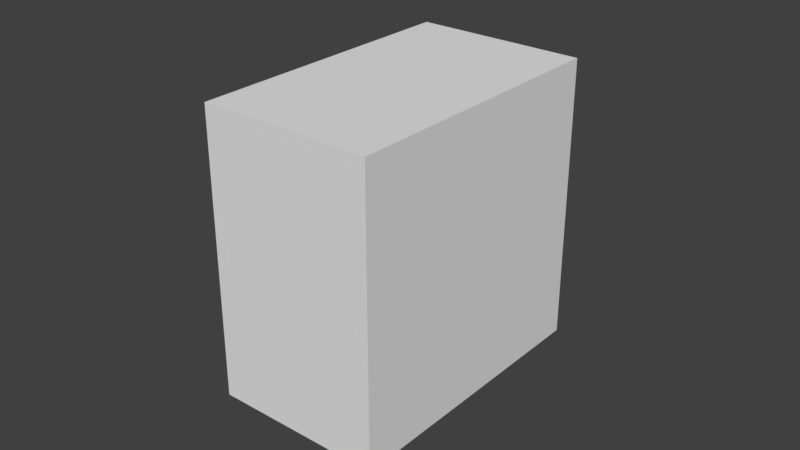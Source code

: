 # Source: Jackhammer.blend  (saved by Blender 2.79.0; exported with 4.5.12 LTS)
import bpy
from mathutils import Matrix  # noqa: F401  (used for matrix-valued properties, if any)

bpy.ops.wm.read_factory_settings(use_empty=True)
scene = bpy.context.scene
scene.name = 'Scene'

# ---- collections
col_collection_1 = bpy.data.collections.new('Collection 1'); scene.collection.children.link(col_collection_1)

# ---- materials (node trees are filled in below, after node groups)
mat_gray75 = bpy.data.materials.new('gray75')
mat_gray75.alpha_threshold = 0.0
mat_gray75.use_transparent_shadow = False
mat_gray75.diffuse_color = (0.749, 0.749, 0.749, 1.0)
mat_gray75.roughness = 0.5
mat_blank = bpy.data.materials.new('blank')
mat_blank.alpha_threshold = 0.0
mat_blank.use_transparent_shadow = False
mat_blank.diffuse_color = (0.4902, 0.5333, 0.4078, 1.0)
mat_blank.roughness = 0.5

# ---- material node trees

# ---- world
world_world = bpy.data.worlds.new('World'); scene.world = world_world
world_world.color = (0.05088, 0.05088, 0.05088)
world_world.use_sun_shadow = False
world_world.sun_shadow_jitter_overblur = 0.0
world_world.cycles.sampling_method = 'MANUAL'

# ---- meshes
me_cube_001 = bpy.data.meshes.new('Cube.001')
me_cube_001.from_pydata([(-0.15, -0.25, -0.25), (-0.15, -0.25, 0.25), (-0.15, 0.25, -0.25), (-0.15, 0.25, 0.25), (0.15, -0.25, -0.25), (0.15, -0.25, 0.25), (0.15, 0.25, -0.25), (0.15, 0.25, 0.25)], [], [(0, 1, 3, 2), (2, 3, 7, 6), (6, 7, 5, 4), (4, 5, 1, 0), (2, 6, 4, 0), (7, 3, 1, 5)])
me_cube_001.use_remesh_preserve_volume = False
me_cube_001.use_remesh_preserve_attributes = False
me_cube_001.use_mirror_vertex_groups = False
me_cube_001.update()
me_mesh_003 = bpy.data.meshes.new('Mesh.003')
me_mesh_003.from_pydata([(-0.1088, -0.1122, 0.1199), (-0.08066, -0.1212, 0.1326), (-0.1055, -0.1668, 0.07415), (-0.07741, -0.1758, 0.0869), (-0.04128, 0.138, 0.2288), (-0.02201, 0.1531, 0.1969), (-0.04491, 0.08062, 0.1963), (-0.02501, 0.1043, 0.1691), (-0.02201, 0.1531, 0.1969), (-0.05014, 0.1621, 0.1842), (-0.02501, 0.1043, 0.1691), (-0.05314, 0.1133, 0.1563), (-0.05014, 0.1621, 0.1842), (-0.06941, 0.147, 0.2161), (-0.05314, 0.1133, 0.1563), (-0.07303, 0.08962, 0.1835), (-0.05014, 0.1621, 0.1842), (-0.02201, 0.1531, 0.1969), (-0.06941, 0.147, 0.2161), (-0.04128, 0.138, 0.2288), (-0.07303, 0.08962, 0.1835), (-0.04491, 0.08062, 0.1963), (-0.05314, 0.1133, 0.1563), (-0.02501, 0.1043, 0.1691), (-0.08691, 0.09472, 0.2177), (-0.08617, 0.03689, 0.1753), (-0.05878, 0.08572, 0.2305), (-0.06941, 0.147, 0.2161), (-0.04128, 0.138, 0.2288), (-0.08691, 0.09472, 0.2177), (-0.08617, 0.03689, 0.1753), (-0.04491, 0.08062, 0.1963), (-0.07303, 0.08962, 0.1835), (-0.05804, 0.02789, 0.188), (-0.05804, 0.02789, 0.188), (-0.05878, 0.08572, 0.2305), (-0.1047, -0.01206, 0.1815), (-0.09737, -0.03689, 0.1479), (-0.07653, -0.02106, 0.1942), (-0.08691, 0.09472, 0.2177), (-0.05878, 0.08572, 0.2305), (-0.1047, -0.01206, 0.1815), (-0.09737, -0.03689, 0.1479), (-0.05804, 0.02789, 0.188), (-0.08617, 0.03689, 0.1753), (-0.06924, -0.04589, 0.1606), (-0.06924, -0.04589, 0.1606), (-0.07653, -0.02106, 0.1942), (-0.1088, -0.1122, 0.1199), (-0.1055, -0.1668, 0.07415), (-0.08066, -0.1212, 0.1326), (-0.1047, -0.01206, 0.1815), (-0.07653, -0.02106, 0.1942), (-0.1088, -0.1122, 0.1199), (-0.1055, -0.1668, 0.07415), (-0.06924, -0.04589, 0.1606), (-0.09737, -0.03689, 0.1479), (-0.07741, -0.1758, 0.0869), (-0.07741, -0.1758, 0.0869), (-0.08066, -0.1212, 0.1326), (-0.0674, 0.1505, 0.2015), (-0.03034, 0.1386, 0.2183), (-0.0674, 0.06676, 0.1424), (-0.03034, 0.0549, 0.1592), (-0.03034, 0.1386, 0.2183), (-0.00538, 0.159, 0.1895), (-0.03034, 0.0549, 0.1592), (-0.00538, 0.07523, 0.1304), (-0.00538, 0.159, 0.1895), (-0.05071, 0.1735, 0.169), (-0.00538, 0.07523, 0.1304), (-0.05071, 0.08973, 0.1098), (-0.05071, 0.1735, 0.169), (-0.0674, 0.1505, 0.2015), (-0.05071, 0.08973, 0.1098), (-0.0674, 0.06676, 0.1424), (-0.05071, 0.1735, 0.169), (-0.00538, 0.159, 0.1895), (-0.0674, 0.1505, 0.2015), (-0.03034, 0.1386, 0.2183), (-0.0674, 0.06676, 0.1424), (-0.03034, 0.0549, 0.1592), (-0.05071, 0.08973, 0.1098), (-0.00538, 0.07523, 0.1304), (0.07036, 0.08611, 0.1052), (0.00119, 0.1082, 0.07381), (0.01934, 0.06061, 0.1413), (0.05722, 0.1782, 0.1613), (0.01589, 0.1575, 0.1905), (0.00119, 0.1961, 0.1359), (0.07036, 0.08611, 0.1052), (0.01934, 0.07019, 0.148), (0.07036, 0.09569, 0.1119), (0.01934, 0.06061, 0.1413), (0.07036, 0.1053, 0.1187), (0.01934, 0.07978, 0.1548), (0.01934, 0.08936, 0.1616), (0.07036, 0.1149, 0.1255), (0.07036, 0.1244, 0.1322), (0.01934, 0.09894, 0.1683), (0.01934, 0.1085, 0.1751), (0.07036, 0.134, 0.139), (0.07036, 0.1436, 0.1458), (0.01934, 0.1181, 0.1819), (0.01934, 0.1277, 0.1886), (0.07036, 0.1532, 0.1525), (0.07036, 0.1628, 0.1593), (0.01934, 0.1373, 0.1954), (-0.04231, 0.06302, 0.1379), (-0.03405, 0.1595, 0.1877), (0.01934, 0.06061, 0.1413), (-0.04231, 0.06302, 0.1379), (0.01934, 0.07019, 0.148), (-0.04231, 0.0726, 0.1446), (-0.04231, 0.08218, 0.1514), (0.01934, 0.07978, 0.1548), (0.01934, 0.08936, 0.1616), (-0.04231, 0.09176, 0.1582), (-0.04231, 0.1013, 0.1649), (0.01934, 0.09894, 0.1683), (0.01934, 0.1085, 0.1751), (-0.04231, 0.1109, 0.1717), (-0.04231, 0.1205, 0.1785), (0.01934, 0.1181, 0.1819), (0.01934, 0.1277, 0.1886), (-0.04231, 0.1301, 0.1852), (-0.04231, 0.1397, 0.192), (0.01934, 0.1373, 0.1954), (-0.07848, 0.09192, 0.09693), (-0.06335, 0.1829, 0.1546), (-0.04231, 0.06302, 0.1379), (-0.07848, 0.1015, 0.1037), (-0.04231, 0.0726, 0.1446), (-0.07848, 0.09192, 0.09693), (-0.04231, 0.08218, 0.1514), (-0.07848, 0.1111, 0.1105), (-0.07848, 0.1207, 0.1172), (-0.04231, 0.09176, 0.1582), (-0.04231, 0.1013, 0.1649), (-0.07848, 0.1302, 0.124), (-0.07848, 0.1398, 0.1308), (-0.04231, 0.1109, 0.1717), (-0.04231, 0.1205, 0.1785), (-0.07848, 0.1494, 0.1375), (-0.07848, 0.159, 0.1443), (-0.04231, 0.1301, 0.1852), (-0.04231, 0.1397, 0.192), (-0.07848, 0.1686, 0.1511), (-0.06798, 0.1304, 0.04246), (-0.05484, 0.214, 0.1105), (-0.07848, 0.09192, 0.09693), (-0.06798, 0.1304, 0.04246), (-0.07848, 0.1015, 0.1037), (-0.06798, 0.14, 0.04923), (-0.06798, 0.1495, 0.05599), (-0.07848, 0.1111, 0.1105), (-0.07848, 0.1207, 0.1172), (-0.06798, 0.1591, 0.06276), (-0.06798, 0.1687, 0.06952), (-0.07848, 0.1302, 0.124), (-0.07848, 0.1398, 0.1308), (-0.06798, 0.1783, 0.07629), (-0.06798, 0.1879, 0.08305), (-0.07848, 0.1494, 0.1375), (-0.07848, 0.159, 0.1443), (-0.06798, 0.1975, 0.08982), (-0.06798, 0.207, 0.09659), (-0.07848, 0.1686, 0.1511), (-0.01696, 0.1559, 0.006355), (-0.01351, 0.2347, 0.08122), (-0.06798, 0.1304, 0.04246), (-0.01696, 0.1655, 0.01312), (-0.06798, 0.14, 0.04923), (-0.01696, 0.1559, 0.006355), (-0.06798, 0.1495, 0.05599), (-0.01696, 0.175, 0.01989), (-0.01696, 0.1846, 0.02665), (-0.06798, 0.1591, 0.06276), (-0.06798, 0.1687, 0.06952), (-0.01696, 0.1942, 0.03342), (-0.01696, 0.2038, 0.04018), (-0.06798, 0.1783, 0.07629), (-0.06798, 0.1879, 0.08305), (-0.01696, 0.2134, 0.04695), (-0.01696, 0.2229, 0.05371), (-0.06798, 0.1975, 0.08982), (-0.06798, 0.207, 0.09659), (-0.01696, 0.2325, 0.06048), (0.04469, 0.1535, 0.009766), (0.03643, 0.2327, 0.08398), (-0.01696, 0.1559, 0.006355), (0.04469, 0.1535, 0.009766), (-0.01696, 0.1655, 0.01312), (0.04469, 0.1631, 0.01653), (0.04469, 0.1726, 0.0233), (-0.01696, 0.175, 0.01989), (-0.01696, 0.1846, 0.02665), (0.04469, 0.1822, 0.03006), (0.04469, 0.1918, 0.03683), (-0.01696, 0.1942, 0.03342), (-0.01696, 0.2038, 0.04018), (0.04469, 0.2014, 0.04359), (0.04469, 0.211, 0.05036), (-0.01696, 0.2134, 0.04695), (-0.01696, 0.2229, 0.05371), (0.04469, 0.2205, 0.05712), (0.04469, 0.2301, 0.06389), (-0.01696, 0.2325, 0.06048), (0.08086, 0.1246, 0.05069), (0.06572, 0.2093, 0.1171), (0.04469, 0.1535, 0.009766), (0.08086, 0.1342, 0.05746), (0.04469, 0.1631, 0.01653), (0.08086, 0.1246, 0.05069), (0.04469, 0.1726, 0.0233), (0.08086, 0.1437, 0.06422), (0.08086, 0.1533, 0.07099), (0.04469, 0.1822, 0.03006), (0.04469, 0.1918, 0.03683), (0.08086, 0.1629, 0.07776), (0.08086, 0.1725, 0.08452), (0.04469, 0.2014, 0.04359), (0.04469, 0.211, 0.05036), (0.08086, 0.1821, 0.09129), (0.08086, 0.1916, 0.09805), (0.04469, 0.2205, 0.05712), (0.04469, 0.2301, 0.06389), (0.08086, 0.2012, 0.1048), (0.08086, 0.1246, 0.05069), (0.07036, 0.08611, 0.1052), (0.08086, 0.1342, 0.05746), (0.07036, 0.09569, 0.1119), (0.07036, 0.1053, 0.1187), (0.08086, 0.1437, 0.06422), (0.08086, 0.1533, 0.07099), (0.07036, 0.1149, 0.1255), (0.07036, 0.1244, 0.1322), (0.08086, 0.1629, 0.07776), (0.08086, 0.1725, 0.08452), (0.07036, 0.134, 0.139), (0.07036, 0.1436, 0.1458), (0.08086, 0.1821, 0.09129), (0.08086, 0.1916, 0.09805), (0.07036, 0.1532, 0.1525), (0.07036, 0.1628, 0.1593), (0.08086, 0.2012, 0.1048), (0.01589, 0.1575, 0.1905), (0.07036, 0.1628, 0.1593), (0.01934, 0.1373, 0.1954), (0.05722, 0.1782, 0.1613), (-0.03405, 0.1595, 0.1877), (0.01934, 0.1373, 0.1954), (-0.04231, 0.1397, 0.192), (0.01589, 0.1575, 0.1905), (-0.06335, 0.1829, 0.1546), (-0.04231, 0.1397, 0.192), (-0.07848, 0.1686, 0.1511), (-0.03405, 0.1595, 0.1877), (-0.05484, 0.214, 0.1105), (-0.07848, 0.1686, 0.1511), (-0.06798, 0.207, 0.09659), (-0.06335, 0.1829, 0.1546), (-0.01351, 0.2347, 0.08122), (-0.06798, 0.207, 0.09659), (-0.01696, 0.2325, 0.06048), (-0.05484, 0.214, 0.1105), (0.03643, 0.2327, 0.08398), (-0.01696, 0.2325, 0.06048), (0.04469, 0.2301, 0.06389), (-0.01351, 0.2347, 0.08122), (0.06572, 0.2093, 0.1171), (0.04469, 0.2301, 0.06389), (0.08086, 0.2012, 0.1048), (0.03643, 0.2327, 0.08398), (0.05722, 0.1782, 0.1613), (0.08086, 0.2012, 0.1048), (0.07036, 0.1628, 0.1593), (0.06572, 0.2093, 0.1171), (0.00119, -0.2048, -0.1472), (0.04341, -0.2167, -0.05754), (0.07772, -0.195, -0.08832), (0.00119, 0.1377, 0.0946), (0.07772, 0.1126, 0.1288), (0.04341, 0.09083, 0.1596), (0.00119, -0.2048, -0.1472), (-0.002225, -0.2261, -0.04429), (0.04341, -0.2167, -0.05754), (-0.002225, 0.08148, 0.1729), (0.00119, -0.2048, -0.1472), (-0.04694, -0.2205, -0.05215), (-0.002225, -0.2261, -0.04429), (0.00119, 0.1377, 0.0946), (-0.04694, 0.08702, 0.165), (0.00119, -0.2048, -0.1472), (-0.07876, -0.2016, -0.07898), (-0.04694, -0.2205, -0.05215), (-0.07876, 0.106, 0.1382), (0.00119, -0.2048, -0.1472), (-0.08916, -0.1743, -0.1176), (-0.07876, -0.2016, -0.07898), (0.00119, 0.1377, 0.0946), (-0.08916, 0.1333, 0.09955), (0.00119, -0.2048, -0.1472), (-0.07535, -0.146, -0.1577), (-0.08916, -0.1743, -0.1176), (-0.07535, 0.1616, 0.05947), (0.00119, -0.2048, -0.1472), (-0.04103, -0.1243, -0.1885), (-0.07535, -0.146, -0.1577), (0.00119, 0.1377, 0.0946), (-0.04103, 0.1833, 0.02869), (0.00119, -0.2048, -0.1472), (0.004605, -0.1149, -0.2017), (-0.04103, -0.1243, -0.1885), (0.004605, 0.1926, 0.01545), (0.00119, -0.2048, -0.1472), (0.04932, -0.1205, -0.1939), (0.004605, -0.1149, -0.2017), (0.00119, 0.1377, 0.0946), (0.04932, 0.1871, 0.0233), (0.00119, -0.2048, -0.1472), (0.08114, -0.1394, -0.167), (0.04932, -0.1205, -0.1939), (0.08114, 0.1681, 0.05013), (0.00119, -0.2048, -0.1472), (0.09154, -0.1667, -0.1284), (0.08114, -0.1394, -0.167), (0.00119, 0.1377, 0.0946), (0.09154, 0.1409, 0.08877), (0.00119, -0.2048, -0.1472), (0.07772, -0.195, -0.08832), (0.09154, -0.1667, -0.1284), (0.07772, -0.195, -0.08832), (0.0695, -0.1556, 0.04629), (0.125, -0.1204, -0.003515), (0.04341, -0.2167, -0.05754), (0.04341, -0.2167, -0.05754), (-0.002225, -0.2261, -0.04429), (0.0695, -0.1556, 0.04629), (-0.004336, -0.1707, 0.06772), (-0.002225, -0.2261, -0.04429), (-0.07669, -0.1617, 0.05502), (-0.004336, -0.1707, 0.06772), (-0.04694, -0.2205, -0.05215), (-0.04694, -0.2205, -0.05215), (-0.07876, -0.2016, -0.07898), (-0.07669, -0.1617, 0.05502), (-0.1282, -0.131, 0.01159), (-0.07876, -0.2016, -0.07898), (-0.145, -0.08691, -0.05092), (-0.1282, -0.131, 0.01159), (-0.08916, -0.1743, -0.1176), (-0.08916, -0.1743, -0.1176), (-0.07535, -0.146, -0.1577), (-0.145, -0.08691, -0.05092), (-0.1226, -0.04112, -0.1158), (-0.07535, -0.146, -0.1577), (-0.06712, -0.005947, -0.1656), (-0.1226, -0.04112, -0.1158), (-0.04103, -0.1243, -0.1885), (-0.04103, -0.1243, -0.1885), (0.004605, -0.1149, -0.2017), (-0.06712, -0.005947, -0.1656), (0.006716, 0.009181, -0.187), (0.004605, -0.1149, -0.2017), (0.07907, 0.0002119, -0.1743), (0.006716, 0.009181, -0.187), (0.04932, -0.1205, -0.1939), (0.04932, -0.1205, -0.1939), (0.08114, -0.1394, -0.167), (0.07907, 0.0002119, -0.1743), (0.1306, -0.03045, -0.1309), (0.08114, -0.1394, -0.167), (0.1474, -0.07459, -0.06836), (0.1306, -0.03045, -0.1309), (0.09154, -0.1667, -0.1284), (0.09154, -0.1667, -0.1284), (0.07772, -0.195, -0.08832), (0.1474, -0.07459, -0.06836), (0.125, -0.1204, -0.003515), (0.125, -0.1204, -0.003515), (0.0695, -0.1556, 0.04629), (0.125, 0.03199, 0.1041), (0.0695, -0.003178, 0.1539), (0.0695, -0.1556, 0.04629), (-0.004336, -0.01831, 0.1753), (0.0695, -0.003178, 0.1539), (-0.004336, -0.1707, 0.06772), (-0.004336, -0.1707, 0.06772), (-0.07669, -0.1617, 0.05502), (-0.004336, -0.01831, 0.1753), (-0.07669, -0.009336, 0.1626), (-0.07669, -0.1617, 0.05502), (-0.1282, 0.02133, 0.1192), (-0.07669, -0.009336, 0.1626), (-0.1282, -0.131, 0.01159), (-0.1282, -0.131, 0.01159), (-0.145, -0.08691, -0.05092), (-0.1282, 0.02133, 0.1192), (-0.145, 0.06547, 0.05668), (-0.145, -0.08691, -0.05092), (-0.1226, 0.1113, -0.008172), (-0.145, 0.06547, 0.05668), (-0.1226, -0.04112, -0.1158), (-0.1226, -0.04112, -0.1158), (-0.06712, -0.005947, -0.1656), (-0.1226, 0.1113, -0.008172), (-0.06712, 0.1464, -0.05798), (-0.06712, -0.005947, -0.1656), (0.006716, 0.1616, -0.0794), (-0.06712, 0.1464, -0.05798), (0.006716, 0.009181, -0.187), (0.006716, 0.009181, -0.187), (0.07907, 0.0002119, -0.1743), (0.006716, 0.1616, -0.0794), (0.07907, 0.1526, -0.0667), (0.07907, 0.0002119, -0.1743), (0.1306, 0.1219, -0.02328), (0.07907, 0.1526, -0.0667), (0.1306, -0.03045, -0.1309), (0.1306, -0.03045, -0.1309), (0.1474, -0.07459, -0.06836), (0.1306, 0.1219, -0.02328), (0.1474, 0.07778, 0.03923), (0.1474, -0.07459, -0.06836), (0.125, 0.03199, 0.1041), (0.1474, 0.07778, 0.03923), (0.125, -0.1204, -0.003515), (0.125, 0.03199, 0.1041), (0.04341, 0.09083, 0.1596), (0.07772, 0.1126, 0.1288), (0.0695, -0.003178, 0.1539), (0.0695, -0.003178, 0.1539), (-0.004336, -0.01831, 0.1753), (0.04341, 0.09083, 0.1596), (-0.002225, 0.08148, 0.1729), (-0.004336, -0.01831, 0.1753), (-0.04694, 0.08702, 0.165), (-0.002225, 0.08148, 0.1729), (-0.07669, -0.009336, 0.1626), (-0.07669, -0.009336, 0.1626), (-0.1282, 0.02133, 0.1192), (-0.04694, 0.08702, 0.165), (-0.07876, 0.106, 0.1382), (-0.1282, 0.02133, 0.1192), (-0.08916, 0.1333, 0.09955), (-0.07876, 0.106, 0.1382), (-0.145, 0.06547, 0.05668), (-0.145, 0.06547, 0.05668), (-0.1226, 0.1113, -0.008172), (-0.08916, 0.1333, 0.09955), (-0.07535, 0.1616, 0.05947), (-0.1226, 0.1113, -0.008172), (-0.04103, 0.1833, 0.02869), (-0.07535, 0.1616, 0.05947), (-0.06712, 0.1464, -0.05798), (-0.06712, 0.1464, -0.05798), (0.006716, 0.1616, -0.0794), (-0.04103, 0.1833, 0.02869), (0.004605, 0.1926, 0.01545), (0.006716, 0.1616, -0.0794), (0.04932, 0.1871, 0.0233), (0.004605, 0.1926, 0.01545), (0.07907, 0.1526, -0.0667), (0.07907, 0.1526, -0.0667), (0.1306, 0.1219, -0.02328), (0.04932, 0.1871, 0.0233), (0.08114, 0.1681, 0.05013), (0.1306, 0.1219, -0.02328), (0.09154, 0.1409, 0.08877), (0.08114, 0.1681, 0.05013), (0.1474, 0.07778, 0.03923), (0.1474, 0.07778, 0.03923), (0.125, 0.03199, 0.1041), (0.09154, 0.1409, 0.08877), (0.07772, 0.1126, 0.1288)], [], [(4, 34, 6), (35, 34, 4), (34, 35, 46), (47, 46, 35), (46, 47, 58), (59, 58, 47), (6, 5, 4), (5, 6, 7), (13, 14, 15), (14, 13, 12), (15, 24, 13), (25, 24, 15), (24, 25, 36), (37, 36, 25), (36, 37, 48), (49, 48, 37), (1, 2, 3), (2, 1, 0), (10, 9, 8), (9, 10, 11), (18, 17, 16), (17, 18, 19), (22, 21, 20), (21, 22, 23), (27, 26, 28), (26, 27, 29), (31, 30, 32), (30, 31, 33), (39, 38, 40), (38, 39, 41), (43, 42, 44), (42, 43, 45), (51, 50, 52), (50, 51, 53), (55, 54, 56), (54, 55, 57), (74, 73, 72), (73, 74, 75), (61, 62, 63), (62, 61, 60), (66, 65, 64), (65, 66, 67), (70, 69, 68), (69, 70, 71), (78, 77, 76), (77, 78, 79), (82, 81, 80), (81, 82, 83), (176, 177, 178), (177, 176, 174), (175, 174, 176), (171, 174, 175), (174, 171, 172), (172, 171, 170), (173, 170, 171), (178, 179, 176), (179, 178, 180), (181, 180, 178), (182, 180, 181), (180, 182, 183), (183, 182, 184), (185, 184, 182), (186, 184, 185), (184, 186, 187), (89, 88, 87), (88, 89, 109), (109, 89, 129), (129, 89, 149), (149, 89, 169), (169, 89, 189), (189, 89, 209), (87, 209, 89), (91, 90, 92), (90, 91, 93), (94, 91, 92), (91, 94, 95), (95, 94, 96), (97, 96, 94), (98, 96, 97), (96, 98, 99), (99, 98, 100), (101, 100, 98), (102, 100, 101), (100, 102, 103), (103, 102, 104), (105, 104, 102), (106, 104, 105), (104, 106, 107), (85, 86, 108), (86, 85, 84), (84, 85, 208), (208, 85, 188), (188, 85, 168), (168, 85, 148), (148, 85, 128), (108, 128, 85), (111, 112, 113), (112, 111, 110), (112, 114, 113), (115, 114, 112), (116, 114, 115), (114, 116, 117), (117, 116, 118), (119, 118, 116), (120, 118, 119), (118, 120, 121), (121, 120, 122), (123, 122, 120), (124, 122, 123), (122, 124, 125), (125, 124, 126), (127, 126, 124), (131, 130, 132), (130, 131, 133), (134, 131, 132), (131, 134, 135), (135, 134, 136), (137, 136, 134), (138, 136, 137), (136, 138, 139), (139, 138, 140), (141, 140, 138), (142, 140, 141), (140, 142, 143), (143, 142, 144), (145, 144, 142), (146, 144, 145), (144, 146, 147), (151, 152, 153), (152, 151, 150), (152, 154, 153), (155, 154, 152), (156, 154, 155), (154, 156, 157), (157, 156, 158), (159, 158, 156), (160, 158, 159), (158, 160, 161), (161, 160, 162), (163, 162, 160), (164, 162, 163), (162, 164, 165), (165, 164, 166), (167, 166, 164), (191, 192, 193), (192, 191, 190), (192, 194, 193), (195, 194, 192), (196, 194, 195), (194, 196, 197), (197, 196, 198), (199, 198, 196), (200, 198, 199), (198, 200, 201), (201, 200, 202), (203, 202, 200), (204, 202, 203), (202, 204, 205), (205, 204, 206), (207, 206, 204), (211, 210, 212), (210, 211, 213), (214, 211, 212), (211, 214, 215), (215, 214, 216), (217, 216, 214), (218, 216, 217), (216, 218, 219), (219, 218, 220), (221, 220, 218), (222, 220, 221), (220, 222, 223), (223, 222, 224), (225, 224, 222), (226, 224, 225), (224, 226, 227), (229, 230, 231), (230, 229, 228), (230, 232, 231), (233, 232, 230), (234, 232, 233), (232, 234, 235), (235, 234, 236), (237, 236, 234), (238, 236, 237), (236, 238, 239), (239, 238, 240), (241, 240, 238), (242, 240, 241), (240, 242, 243), (243, 242, 244), (245, 244, 242), (247, 246, 248), (246, 247, 249), (251, 250, 252), (250, 251, 253), (255, 254, 256), (254, 255, 257), (259, 258, 260), (258, 259, 261), (263, 262, 264), (262, 263, 265), (267, 266, 268), (266, 267, 269), (271, 270, 272), (270, 271, 273), (275, 274, 276), (274, 275, 277), (282, 281, 283), (281, 282, 328), (287, 283, 281), (291, 292, 287), (292, 291, 296), (300, 301, 296), (301, 300, 305), (309, 310, 305), (310, 309, 314), (318, 319, 314), (319, 318, 323), (328, 323, 327), (382, 381, 380), (381, 382, 383), (333, 332, 334), (332, 333, 335), (338, 337, 336), (337, 338, 339), (341, 340, 342), (340, 341, 343), (346, 345, 344), (345, 346, 347), (349, 348, 350), (348, 349, 351), (354, 353, 352), (353, 354, 355), (357, 356, 358), (356, 357, 359), (362, 361, 360), (361, 362, 363), (365, 364, 366), (364, 365, 367), (370, 369, 368), (369, 370, 371), (373, 372, 374), (372, 373, 375), (378, 377, 376), (377, 378, 379), (385, 384, 386), (384, 385, 387), (390, 389, 388), (389, 390, 391), (393, 392, 394), (392, 393, 395), (398, 397, 396), (397, 398, 399), (401, 400, 402), (400, 401, 403), (406, 405, 404), (405, 406, 407), (409, 408, 410), (408, 409, 411), (414, 413, 412), (413, 414, 415), (417, 416, 418), (416, 417, 419), (422, 421, 420), (421, 422, 423), (425, 424, 426), (424, 425, 427), (429, 428, 430), (428, 429, 431), (434, 433, 432), (433, 434, 435), (437, 436, 438), (436, 437, 439), (442, 441, 440), (441, 442, 443), (445, 444, 446), (444, 445, 447), (450, 449, 448), (449, 450, 451), (453, 452, 454), (452, 453, 455), (458, 457, 456), (457, 458, 459), (461, 460, 462), (460, 461, 463), (466, 465, 464), (465, 466, 467), (469, 468, 470), (468, 469, 471), (474, 473, 472), (473, 474, 475), (286, 285, 284), (290, 289, 288), (295, 294, 293), (299, 298, 297), (304, 303, 302), (308, 307, 306), (313, 312, 311), (317, 316, 315), (322, 321, 320), (326, 325, 324), (331, 330, 329), (280, 279, 278)])
me_mesh_003.polygons.foreach_set('use_smooth', [True] * 304)
me_mesh_003.polygons.foreach_set('material_index', [0, 0, 0, 0, 0, 0, 0, 0, 0, 0, 0, 0, 0, 0, 0, 0, 0, 0, 0, 0, 0, 0, 0, 0, 0, 0, 0, 0, 0, 0, 0, 0, 0, 0, 0, 0, 0, 0, 0, 0, 0, 0, 0, 0, 0, 0, 0, 0, 0, 0, 0, 0, 0, 0, 0, 0, 0, 0, 0, 0, 0, 0, 0, 0, 0, 0, 0, 0, 0, 0, 0, 0, 0, 0, 0, 0, 0, 0, 0, 0, 0, 0, 0, 0, 0, 0, 0, 0, 0, 0, 0, 0, 0, 0, 0, 0, 0, 0, 0, 0, 0, 0, 0, 0, 0, 0, 0, 0, 0, 0, 0, 0, 0, 0, 0, 0, 0, 0, 0, 0, 0, 0, 0, 0, 0, 0, 0, 0, 0, 0, 0, 0, 0, 0, 0, 0, 0, 0, 0, 0, 0, 0, 0, 0, 0, 0, 0, 0, 0, 0, 0, 0, 0, 0, 0, 0, 0, 0, 0, 0, 0, 0, 0, 0, 0, 0, 0, 0, 0, 0, 0, 0, 0, 0, 0, 0, 0, 0, 0, 0, 0, 0, 0, 0, 0, 0, 0, 0, 0, 0, 0, 0, 0, 0, 0, 0, 0, 0, 0, 0, 0, 0, 0, 0, 0, 0, 0, 0, 1, 1, 1, 1, 1, 1, 1, 1, 1, 1, 1, 1, 1, 1, 1, 1, 1, 1, 1, 1, 1, 1, 1, 1, 1, 1, 1, 1, 1, 1, 1, 1, 1, 1, 1, 1, 1, 1, 1, 1, 1, 1, 1, 1, 1, 1, 1, 1, 1, 1, 1, 1, 1, 1, 1, 1, 1, 1, 1, 1, 1, 1, 1, 1, 1, 1, 1, 1, 1, 1, 1, 1, 1, 1, 1, 1, 1, 1, 1, 1, 1, 1, 1, 1, 1, 1, 1, 1, 1, 1, 1, 1, 1, 1, 1, 1])
_uv = me_mesh_003.uv_layers.new(name='UVMap')
_uv.uv.foreach_set('vector', [0.2267, 0.0, 0.1302, 0.2284, 0.2059, 0.1322, 0.126, 0.08407, 0.1302, 0.2284, 0.2267, 0.0, 0.1302, 0.2284, 0.126, 0.08407, 0.06576, 0.3815, 0.02377, 0.3017, 0.06576, 0.3815, 0.126, 0.08407, 0.06576, 0.3815, 0.02377, 0.3017, 0.0187, 0.6807, 0.0, 0.5379, 0.0187, 0.6807, 0.02377, 0.3017, 0.2059, 0.1322, 0.3377, 0.01228, 0.2267, 0.0, 0.3377, 0.01228, 0.2059, 0.1322, 0.3204, 0.1249, 0.2267, 0.0, 0.3204, 0.1249, 0.2059, 0.1322, 0.3204, 0.1249, 0.2267, 0.0, 0.3377, 0.01228, 0.2059, 0.1322, 0.126, 0.08407, 0.2267, 0.0, 0.1302, 0.2284, 0.126, 0.08407, 0.2059, 0.1322, 0.126, 0.08407, 0.1302, 0.2284, 0.02377, 0.3017, 0.06576, 0.3815, 0.02377, 0.3017, 0.1302, 0.2284, 0.02377, 0.3017, 0.06576, 0.3815, 0.0, 0.5379, 0.0187, 0.6807, 0.0, 0.5379, 0.06576, 0.3815, 0.4437, 0.5379, 0.5572, 0.6807, 0.4437, 0.6807, 0.5572, 0.6807, 0.4437, 0.5379, 0.5572, 0.5379, 0.4437, 0.1249, 0.5573, 0.01228, 0.4437, 0.01228, 0.5573, 0.01228, 0.4437, 0.1249, 0.5573, 0.1249, 0.5573, 0.7733, 0.4437, 0.6623, 0.5573, 0.6623, 0.4437, 0.6623, 0.5573, 0.7733, 0.4437, 0.7733, 0.5573, 0.6796, 0.4437, 0.7941, 0.5573, 0.7941, 0.4437, 0.7941, 0.5573, 0.6796, 0.4437, 0.6796, 0.5573, 0.0, 0.4437, 0.08407, 0.4437, 0.0, 0.4437, 0.08407, 0.5573, 0.0, 0.5572, 0.08407, 0.4437, 0.1322, 0.5572, 0.2284, 0.5573, 0.1322, 0.5572, 0.2284, 0.4437, 0.1322, 0.4437, 0.2284, 0.5572, 0.08407, 0.4437, 0.3017, 0.4437, 0.08407, 0.4437, 0.3017, 0.5572, 0.08407, 0.5572, 0.3017, 0.4437, 0.2284, 0.5572, 0.3815, 0.5572, 0.2284, 0.5572, 0.3815, 0.4437, 0.2284, 0.4437, 0.3815, 0.5572, 0.3017, 0.4437, 0.5379, 0.4437, 0.3017, 0.4437, 0.5379, 0.5572, 0.3017, 0.5572, 0.5379, 0.4437, 0.3815, 0.5572, 0.6807, 0.5572, 0.3815, 0.5572, 0.6807, 0.4437, 0.3815, 0.4437, 0.6807, 0.3833, 0.2175, 0.2634, 0.01124, 0.3833, 0.01124, 0.2634, 0.01124, 0.3833, 0.2175, 0.2634, 0.2175, 0.4252, 0.01124, 0.5748, 0.2175, 0.4252, 0.2175, 0.5748, 0.2175, 0.4252, 0.01124, 0.5748, 0.01124, 0.2634, 0.2175, 0.3833, 0.01124, 0.2634, 0.01124, 0.3833, 0.01124, 0.2634, 0.2175, 0.3833, 0.2175, 0.4085, 0.2175, 0.5915, 0.01124, 0.4085, 0.01124, 0.5915, 0.01124, 0.4085, 0.2175, 0.5915, 0.2175, 0.5748, 0.7366, 0.4085, 0.6167, 0.5915, 0.6167, 0.4085, 0.6167, 0.5748, 0.7366, 0.4252, 0.7366, 0.5915, 0.6167, 0.4252, 0.7366, 0.5748, 0.7366, 0.4252, 0.7366, 0.5915, 0.6167, 0.4085, 0.6167, 0.7287, 0.1581, 0.5516, 0.1581, 0.5516, 0.1345, 0.5516, 0.1581, 0.7287, 0.1581, 0.5516, 0.1817, 0.7287, 0.1817, 0.5516, 0.1817, 0.7287, 0.1581, 0.7287, 0.2053, 0.5516, 0.1817, 0.7287, 0.1817, 0.5516, 0.1817, 0.7287, 0.2053, 0.5516, 0.2053, 0.5516, 0.2053, 0.7287, 0.2053, 0.5516, 0.2289, 0.7287, 0.2289, 0.5516, 0.2289, 0.7287, 0.2053, 0.5516, 0.1345, 0.7287, 0.1345, 0.7287, 0.1581, 0.7287, 0.1345, 0.5516, 0.1345, 0.7287, 0.1109, 0.5516, 0.1109, 0.7287, 0.1109, 0.5516, 0.1345, 0.5516, 0.08727, 0.7287, 0.1109, 0.5516, 0.1109, 0.7287, 0.1109, 0.5516, 0.08727, 0.7287, 0.08727, 0.7287, 0.08727, 0.5516, 0.08727, 0.7287, 0.06367, 0.5516, 0.06367, 0.7287, 0.06367, 0.5516, 0.08727, 0.5516, 0.04006, 0.7287, 0.06367, 0.5516, 0.06367, 0.7287, 0.06367, 0.5516, 0.04006, 0.7287, 0.04006, 0.5, 0.4484, 0.34, 0.5919, 0.2738, 0.4484, 0.34, 0.5919, 0.5, 0.4484, 0.5, 0.6513, 0.5, 0.6513, 0.5, 0.4484, 0.66, 0.5919, 0.66, 0.5919, 0.5, 0.4484, 0.7262, 0.4484, 0.7262, 0.4484, 0.5, 0.4484, 0.66, 0.3049, 0.66, 0.3049, 0.5, 0.4484, 0.5, 0.2455, 0.5, 0.2455, 0.5, 0.4484, 0.34, 0.3049, 0.2738, 0.4484, 0.34, 0.3049, 0.5, 0.4484, 0.3745, 0.2053, 0.5516, 0.2289, 0.5516, 0.2053, 0.5516, 0.2289, 0.3745, 0.2053, 0.3745, 0.2289, 0.5516, 0.1817, 0.3745, 0.2053, 0.5516, 0.2053, 0.3745, 0.2053, 0.5516, 0.1817, 0.3745, 0.1817, 0.3745, 0.1817, 0.5516, 0.1817, 0.3745, 0.1581, 0.5516, 0.1581, 0.3745, 0.1581, 0.5516, 0.1817, 0.5516, 0.1345, 0.3745, 0.1581, 0.5516, 0.1581, 0.3745, 0.1581, 0.5516, 0.1345, 0.3745, 0.1345, 0.3745, 0.1345, 0.5516, 0.1345, 0.3745, 0.1109, 0.5516, 0.1109, 0.3745, 0.1109, 0.5516, 0.1345, 0.5516, 0.08727, 0.3745, 0.1109, 0.5516, 0.1109, 0.3745, 0.1109, 0.5516, 0.08727, 0.3745, 0.08727, 0.3745, 0.08727, 0.5516, 0.08727, 0.3745, 0.06367, 0.5516, 0.06367, 0.3745, 0.06367, 0.5516, 0.08727, 0.5516, 0.04006, 0.3745, 0.06367, 0.5516, 0.06367, 0.3745, 0.06367, 0.5516, 0.04006, 0.3745, 0.04006, 0.5, 0.4484, 0.3025, 0.6255, 0.5, 0.6989, 0.3025, 0.6255, 0.5, 0.4484, 0.2207, 0.4484, 0.2207, 0.4484, 0.5, 0.4484, 0.3025, 0.2713, 0.3025, 0.2713, 0.5, 0.4484, 0.5, 0.1979, 0.5, 0.1979, 0.5, 0.4484, 0.6975, 0.2713, 0.6975, 0.2713, 0.5, 0.4484, 0.7793, 0.4484, 0.7793, 0.4484, 0.5, 0.4484, 0.6975, 0.6255, 0.5, 0.6989, 0.6975, 0.6255, 0.5, 0.4484, 0.5, 0.2289, 0.3025, 0.2053, 0.5, 0.2053, 0.3025, 0.2053, 0.5, 0.2289, 0.3025, 0.2289, 0.3025, 0.2053, 0.5, 0.1817, 0.5, 0.2053, 0.3025, 0.1817, 0.5, 0.1817, 0.3025, 0.2053, 0.3025, 0.1581, 0.5, 0.1817, 0.3025, 0.1817, 0.5, 0.1817, 0.3025, 0.1581, 0.5, 0.1581, 0.5, 0.1581, 0.3025, 0.1581, 0.5, 0.1345, 0.3025, 0.1345, 0.5, 0.1345, 0.3025, 0.1581, 0.3025, 0.1109, 0.5, 0.1345, 0.3025, 0.1345, 0.5, 0.1345, 0.3025, 0.1109, 0.5, 0.1109, 0.5, 0.1109, 0.3025, 0.1109, 0.5, 0.08727, 0.3025, 0.08727, 0.5, 0.08727, 0.3025, 0.1109, 0.3025, 0.06367, 0.5, 0.08727, 0.3025, 0.08727, 0.5, 0.08727, 0.3025, 0.06367, 0.5, 0.06367, 0.5, 0.06367, 0.3025, 0.06367, 0.5, 0.04006, 0.3025, 0.04006, 0.5, 0.04006, 0.3025, 0.06367, 0.6975, 0.2053, 0.5, 0.2289, 0.5, 0.2053, 0.5, 0.2289, 0.6975, 0.2053, 0.6975, 0.2289, 0.5, 0.1817, 0.6975, 0.2053, 0.5, 0.2053, 0.6975, 0.2053, 0.5, 0.1817, 0.6975, 0.1817, 0.6975, 0.1817, 0.5, 0.1817, 0.6975, 0.1581, 0.5, 0.1581, 0.6975, 0.1581, 0.5, 0.1817, 0.5, 0.1345, 0.6975, 0.1581, 0.5, 0.1581, 0.6975, 0.1581, 0.5, 0.1345, 0.6975, 0.1345, 0.6975, 0.1345, 0.5, 0.1345, 0.6975, 0.1109, 0.5, 0.1109, 0.6975, 0.1109, 0.5, 0.1345, 0.5, 0.08727, 0.6975, 0.1109, 0.5, 0.1109, 0.6975, 0.1109, 0.5, 0.08727, 0.6975, 0.08727, 0.6975, 0.08727, 0.5, 0.08727, 0.6975, 0.06367, 0.5, 0.06367, 0.6975, 0.06367, 0.5, 0.08727, 0.5, 0.04006, 0.6975, 0.06367, 0.5, 0.06367, 0.6975, 0.06367, 0.5, 0.04006, 0.6975, 0.04006, 0.5516, 0.2289, 0.3745, 0.2053, 0.5516, 0.2053, 0.3745, 0.2053, 0.5516, 0.2289, 0.3745, 0.2289, 0.3745, 0.2053, 0.5516, 0.1817, 0.5516, 0.2053, 0.3745, 0.1817, 0.5516, 0.1817, 0.3745, 0.2053, 0.3745, 0.1581, 0.5516, 0.1817, 0.3745, 0.1817, 0.5516, 0.1817, 0.3745, 0.1581, 0.5516, 0.1581, 0.5516, 0.1581, 0.3745, 0.1581, 0.5516, 0.1345, 0.3745, 0.1345, 0.5516, 0.1345, 0.3745, 0.1581, 0.3745, 0.1109, 0.5516, 0.1345, 0.3745, 0.1345, 0.5516, 0.1345, 0.3745, 0.1109, 0.5516, 0.1109, 0.5516, 0.1109, 0.3745, 0.1109, 0.5516, 0.08727, 0.3745, 0.08727, 0.5516, 0.08727, 0.3745, 0.1109, 0.3745, 0.06367, 0.5516, 0.08727, 0.3745, 0.08727, 0.5516, 0.08727, 0.3745, 0.06367, 0.5516, 0.06367, 0.5516, 0.06367, 0.3745, 0.06367, 0.5516, 0.04006, 0.3745, 0.04006, 0.5516, 0.04006, 0.3745, 0.06367, 0.5, 0.2289, 0.6975, 0.2053, 0.5, 0.2053, 0.6975, 0.2053, 0.5, 0.2289, 0.6975, 0.2289, 0.6975, 0.2053, 0.5, 0.1817, 0.5, 0.2053, 0.6975, 0.1817, 0.5, 0.1817, 0.6975, 0.2053, 0.6975, 0.1581, 0.5, 0.1817, 0.6975, 0.1817, 0.5, 0.1817, 0.6975, 0.1581, 0.5, 0.1581, 0.5, 0.1581, 0.6975, 0.1581, 0.5, 0.1345, 0.6975, 0.1345, 0.5, 0.1345, 0.6975, 0.1581, 0.6975, 0.1109, 0.5, 0.1345, 0.6975, 0.1345, 0.5, 0.1345, 0.6975, 0.1109, 0.5, 0.1109, 0.5, 0.1109, 0.6975, 0.1109, 0.5, 0.08727, 0.6975, 0.08727, 0.5, 0.08727, 0.6975, 0.1109, 0.6975, 0.06367, 0.5, 0.08727, 0.6975, 0.08727, 0.5, 0.08727, 0.6975, 0.06367, 0.5, 0.06367, 0.5, 0.06367, 0.6975, 0.06367, 0.5, 0.04006, 0.6975, 0.04006, 0.5, 0.04006, 0.6975, 0.06367, 0.3025, 0.2053, 0.5, 0.2289, 0.5, 0.2053, 0.5, 0.2289, 0.3025, 0.2053, 0.3025, 0.2289, 0.5, 0.1817, 0.3025, 0.2053, 0.5, 0.2053, 0.3025, 0.2053, 0.5, 0.1817, 0.3025, 0.1817, 0.3025, 0.1817, 0.5, 0.1817, 0.3025, 0.1581, 0.5, 0.1581, 0.3025, 0.1581, 0.5, 0.1817, 0.5, 0.1345, 0.3025, 0.1581, 0.5, 0.1581, 0.3025, 0.1581, 0.5, 0.1345, 0.3025, 0.1345, 0.3025, 0.1345, 0.5, 0.1345, 0.3025, 0.1109, 0.5, 0.1109, 0.3025, 0.1109, 0.5, 0.1345, 0.5, 0.08727, 0.3025, 0.1109, 0.5, 0.1109, 0.3025, 0.1109, 0.5, 0.08727, 0.3025, 0.08727, 0.3025, 0.08727, 0.5, 0.08727, 0.3025, 0.06367, 0.5, 0.06367, 0.3025, 0.06367, 0.5, 0.08727, 0.5, 0.04006, 0.3025, 0.06367, 0.5, 0.06367, 0.3025, 0.06367, 0.5, 0.04006, 0.3025, 0.04006, 0.5516, 0.2289, 0.7287, 0.2053, 0.5516, 0.2053, 0.7287, 0.2053, 0.5516, 0.2289, 0.7287, 0.2289, 0.7287, 0.2053, 0.5516, 0.1817, 0.5516, 0.2053, 0.7287, 0.1817, 0.5516, 0.1817, 0.7287, 0.2053, 0.7287, 0.1581, 0.5516, 0.1817, 0.7287, 0.1817, 0.5516, 0.1817, 0.7287, 0.1581, 0.5516, 0.1581, 0.5516, 0.1581, 0.7287, 0.1581, 0.5516, 0.1345, 0.7287, 0.1345, 0.5516, 0.1345, 0.7287, 0.1581, 0.7287, 0.1109, 0.5516, 0.1345, 0.7287, 0.1345, 0.5516, 0.1345, 0.7287, 0.1109, 0.5516, 0.1109, 0.5516, 0.1109, 0.7287, 0.1109, 0.5516, 0.08727, 0.7287, 0.08727, 0.5516, 0.08727, 0.7287, 0.1109, 0.7287, 0.06367, 0.5516, 0.08727, 0.7287, 0.08727, 0.5516, 0.08727, 0.7287, 0.06367, 0.5516, 0.06367, 0.5516, 0.06367, 0.7287, 0.06367, 0.5516, 0.04006, 0.7287, 0.04006, 0.5516, 0.04006, 0.7287, 0.06367, 0.5516, 0.04006, 0.4081, 0.01243, 0.3745, 0.04006, 0.4081, 0.01243, 0.5516, 0.04006, 0.5516, 0.01243, 0.3025, 0.04006, 0.5, 0.01243, 0.5, 0.04006, 0.5, 0.01243, 0.3025, 0.04006, 0.34, 0.01243, 0.5, 0.04006, 0.66, 0.01243, 0.6975, 0.04006, 0.66, 0.01243, 0.5, 0.04006, 0.5, 0.01243, 0.3745, 0.04006, 0.5516, 0.01243, 0.5516, 0.04006, 0.5516, 0.01243, 0.3745, 0.04006, 0.4081, 0.01243, 0.5516, 0.04006, 0.6951, 0.01243, 0.7287, 0.04006, 0.6951, 0.01243, 0.5516, 0.04006, 0.5516, 0.01243, 0.6975, 0.04006, 0.5, 0.01243, 0.5, 0.04006, 0.5, 0.01243, 0.6975, 0.04006, 0.66, 0.01243, 0.5, 0.04006, 0.34, 0.01243, 0.3025, 0.04006, 0.34, 0.01243, 0.5, 0.04006, 0.5, 0.01243, 0.7287, 0.04006, 0.5516, 0.01243, 0.5516, 0.04006, 0.5516, 0.01243, 0.7287, 0.04006, 0.6951, 0.01243, 0.191, 0.4484, 0.5, 0.4484, 0.2324, 0.587, 0.5, 0.4484, 0.191, 0.4484, 0.2324, 0.3098, 0.3455, 0.6884, 0.2324, 0.587, 0.5, 0.4484, 0.5, 0.4484, 0.5, 0.7255, 0.3455, 0.6884, 0.5, 0.7255, 0.5, 0.4484, 0.6545, 0.6884, 0.5, 0.4484, 0.7676, 0.587, 0.6545, 0.6884, 0.7676, 0.587, 0.5, 0.4484, 0.809, 0.4484, 0.5, 0.4484, 0.7676, 0.3098, 0.809, 0.4484, 0.7676, 0.3098, 0.5, 0.4484, 0.6545, 0.2084, 0.5, 0.4484, 0.5, 0.1713, 0.6545, 0.2084, 0.5, 0.1713, 0.5, 0.4484, 0.3455, 0.2084, 0.2324, 0.3098, 0.3455, 0.2084, 0.5, 0.4484, 0.5516, 0.3191, 0.3274, 0.6945, 0.5516, 0.6945, 0.3274, 0.6945, 0.5516, 0.3191, 0.3274, 0.3191, 0.3274, 0.6945, 0.5516, 0.9156, 0.5516, 0.6945, 0.5516, 0.9156, 0.3274, 0.6945, 0.413, 0.9156, 0.3274, 0.6945, 0.3116, 0.9156, 0.413, 0.9156, 0.3116, 0.9156, 0.3274, 0.6945, 0.1633, 0.6945, 0.5, 0.6945, 0.3455, 0.9156, 0.25, 0.6945, 0.3455, 0.9156, 0.5, 0.6945, 0.5, 0.9156, 0.5, 0.6945, 0.6545, 0.9156, 0.5, 0.9156, 0.6545, 0.9156, 0.5, 0.6945, 0.75, 0.6945, 0.3274, 0.6945, 0.3116, 0.9156, 0.1633, 0.6945, 0.3116, 0.9156, 0.3274, 0.6945, 0.413, 0.9156, 0.3274, 0.6945, 0.5516, 0.9156, 0.413, 0.9156, 0.5516, 0.9156, 0.3274, 0.6945, 0.5516, 0.6945, 0.7758, 0.6945, 0.5516, 0.9156, 0.5516, 0.6945, 0.5516, 0.9156, 0.7758, 0.6945, 0.6902, 0.9156, 0.7758, 0.6945, 0.7916, 0.9156, 0.6902, 0.9156, 0.7916, 0.9156, 0.7758, 0.6945, 0.9399, 0.6945, 0.5, 0.6945, 0.6545, 0.9156, 0.75, 0.6945, 0.6545, 0.9156, 0.5, 0.6945, 0.5, 0.9156, 0.5, 0.6945, 0.3455, 0.9156, 0.5, 0.9156, 0.3455, 0.9156, 0.5, 0.6945, 0.25, 0.6945, 0.7758, 0.6945, 0.7916, 0.9156, 0.9399, 0.6945, 0.7916, 0.9156, 0.7758, 0.6945, 0.6902, 0.9156, 0.7758, 0.6945, 0.5516, 0.9156, 0.6902, 0.9156, 0.5516, 0.9156, 0.7758, 0.6945, 0.5516, 0.6945, 0.1633, 0.3191, 0.3274, 0.6945, 0.3274, 0.3191, 0.3274, 0.6945, 0.1633, 0.3191, 0.1633, 0.6945, 0.25, 0.3191, 0.5, 0.6945, 0.25, 0.6945, 0.5, 0.6945, 0.25, 0.3191, 0.5, 0.3191, 0.75, 0.3191, 0.5, 0.6945, 0.5, 0.3191, 0.5, 0.6945, 0.75, 0.3191, 0.75, 0.6945, 0.1633, 0.3191, 0.3274, 0.6945, 0.1633, 0.6945, 0.3274, 0.6945, 0.1633, 0.3191, 0.3274, 0.3191, 0.5516, 0.3191, 0.3274, 0.6945, 0.3274, 0.3191, 0.3274, 0.6945, 0.5516, 0.3191, 0.5516, 0.6945, 0.5516, 0.3191, 0.7758, 0.6945, 0.5516, 0.6945, 0.7758, 0.6945, 0.5516, 0.3191, 0.7758, 0.3191, 0.9399, 0.3191, 0.7758, 0.6945, 0.7758, 0.3191, 0.7758, 0.6945, 0.9399, 0.3191, 0.9399, 0.6945, 0.75, 0.3191, 0.5, 0.6945, 0.75, 0.6945, 0.5, 0.6945, 0.75, 0.3191, 0.5, 0.3191, 0.25, 0.3191, 0.5, 0.6945, 0.5, 0.3191, 0.5, 0.6945, 0.25, 0.3191, 0.25, 0.6945, 0.9399, 0.3191, 0.7758, 0.6945, 0.9399, 0.6945, 0.7758, 0.6945, 0.9399, 0.3191, 0.7758, 0.3191, 0.5516, 0.3191, 0.7758, 0.6945, 0.7758, 0.3191, 0.7758, 0.6945, 0.5516, 0.3191, 0.5516, 0.6945, 0.413, 0.1579, 0.5516, 0.3191, 0.5516, 0.1579, 0.5516, 0.3191, 0.413, 0.1579, 0.3274, 0.3191, 0.413, 0.1579, 0.1633, 0.3191, 0.3274, 0.3191, 0.1633, 0.3191, 0.413, 0.1579, 0.3116, 0.1579, 0.5, 0.1579, 0.25, 0.3191, 0.3455, 0.1579, 0.25, 0.3191, 0.5, 0.1579, 0.5, 0.3191, 0.5, 0.1579, 0.75, 0.3191, 0.5, 0.3191, 0.75, 0.3191, 0.5, 0.1579, 0.6545, 0.1579, 0.413, 0.1579, 0.1633, 0.3191, 0.3116, 0.1579, 0.1633, 0.3191, 0.413, 0.1579, 0.3274, 0.3191, 0.413, 0.1579, 0.5516, 0.3191, 0.3274, 0.3191, 0.5516, 0.3191, 0.413, 0.1579, 0.5516, 0.1579, 0.6902, 0.1579, 0.5516, 0.3191, 0.5516, 0.1579, 0.5516, 0.3191, 0.6902, 0.1579, 0.7758, 0.3191, 0.6902, 0.1579, 0.9399, 0.3191, 0.7758, 0.3191, 0.9399, 0.3191, 0.6902, 0.1579, 0.7916, 0.1579, 0.5, 0.1579, 0.75, 0.3191, 0.6545, 0.1579, 0.75, 0.3191, 0.5, 0.1579, 0.5, 0.3191, 0.5, 0.1579, 0.25, 0.3191, 0.5, 0.3191, 0.25, 0.3191, 0.5, 0.1579, 0.3455, 0.1579, 0.6902, 0.1579, 0.9399, 0.3191, 0.7916, 0.1579, 0.9399, 0.3191, 0.6902, 0.1579, 0.7758, 0.3191, 0.6902, 0.1579, 0.5516, 0.3191, 0.7758, 0.3191, 0.5516, 0.3191, 0.6902, 0.1579, 0.5516, 0.1579, 0.2324, 0.587, 0.3455, 0.6884, 0.5, 0.4484, 0.3455, 0.6884, 0.5, 0.7255, 0.5, 0.4484, 0.5, 0.7255, 0.6545, 0.6884, 0.5, 0.4484, 0.6545, 0.6884, 0.7676, 0.587, 0.5, 0.4484, 0.7676, 0.587, 0.809, 0.4484, 0.5, 0.4484, 0.809, 0.4484, 0.7676, 0.3098, 0.5, 0.4484, 0.7676, 0.3098, 0.6545, 0.2084, 0.5, 0.4484, 0.6545, 0.2084, 0.5, 0.1713, 0.5, 0.4484, 0.5, 0.1713, 0.3455, 0.2084, 0.5, 0.4484, 0.3455, 0.2084, 0.2324, 0.3098, 0.5, 0.4484, 0.2324, 0.3098, 0.191, 0.4484, 0.5, 0.4484, 0.191, 0.4484, 0.2324, 0.587, 0.5, 0.4484])
me_mesh_003.materials.append(mat_gray75)
me_mesh_003.materials.append(mat_blank)
me_mesh_003.use_remesh_preserve_volume = False
me_mesh_003.use_remesh_preserve_attributes = False
me_mesh_003.use_mirror_vertex_groups = False
me_mesh_003.update()

# ---- objects
ob_bounds = bpy.data.objects.new('bounds', me_cube_001)
ob_nade = bpy.data.objects.new('Nade', me_mesh_003)
ob_mountpoint = bpy.data.objects.new('mountPoint', None)

# ---- transforms, parenting, visibility, modifiers, constraints
ob_bounds.location = (0.0, 0.0, 0.0)
ob_bounds.display_type = 'BOUNDS'
ob_bounds.lineart.crease_threshold = 0.0
ob_nade.location = (0.0, 0.0, 0.0)
ob_nade.rotation_euler = (0.9599, 0.0, 0.48)
ob_nade.lineart.crease_threshold = 0.0
ob_mountpoint.location = (0.0, 0.0, 0.0)
ob_mountpoint.rotation_mode = 'QUATERNION'
ob_mountpoint.rotation_quaternion = (1.0, 0.0, 0.0, 0.0)
ob_mountpoint.empty_display_type = 'SINGLE_ARROW'
ob_mountpoint.empty_display_size = 0.5
ob_mountpoint.empty_image_offset = (0.0, 0.0)
ob_mountpoint.lineart.crease_threshold = 0.0

# ---- collection membership
col_collection_1.objects.link(ob_bounds)
col_collection_1.objects.link(ob_nade)
col_collection_1.objects.link(ob_mountpoint)

# ---- scene / render settings (as saved in the file)
scene.frame_start = 1; scene.frame_end = 250; scene.frame_set(16)
scene.render.engine = 'BLENDER_EEVEE_NEXT'
scene.render.resolution_percentage = 50
scene.render.dither_intensity = 0.0
scene.cycles.use_denoising = False
scene.cycles.samples = 128
scene.cycles.sampling_pattern = 'TABULATED_SOBOL'
scene.cycles.use_adaptive_sampling = False
scene.cycles.use_light_tree = False
scene.cycles.blur_glossy = 0.0
scene.cycles.sample_clamp_indirect = 0.0
scene.view_settings.view_transform = 'Standard'
bpy.context.view_layer.update()

# ---- added for rendering (the .blend has no active camera and no usable light): camera, sun
cam_auto = bpy.data.cameras.new('AutoCamera')
cam_auto.lens = 50.0
cam_auto.sensor_width = 36.0
cam_auto.clip_end = 1000.0
ob_auto_camera = bpy.data.objects.new('AutoCamera', cam_auto)
scene.collection.objects.link(ob_auto_camera)
ob_auto_camera.location = (0.999702, -1.20092, 0.807261)
ob_auto_camera.rotation_euler = (1.09748, -7.21219e-08, 0.694738)
scene.camera = ob_auto_camera
light_auto_sun = bpy.data.lights.new('AutoSun', 'SUN')
light_auto_sun.energy = 3.0
light_auto_sun.angle = 0.0523599
ob_auto_sun = bpy.data.objects.new('AutoSun', light_auto_sun)
scene.collection.objects.link(ob_auto_sun)
ob_auto_sun.rotation_euler = (0.872665, 0.174533, 0.523599)
bpy.context.view_layer.update()
